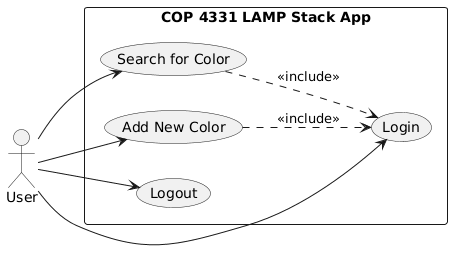

The diagram above was rendered by PlantUML. Its source (embedded in the PNG):
@startuml
left to right direction
actor "User" as user

rectangle "COP 4331 LAMP Stack App" {
  usecase "Login" as UC_Login
  usecase "Search for Color" as UC_Search
  usecase "Add New Color" as UC_Add
  usecase "Logout" as UC_Logout
  
  (UC_Search) ..> (UC_Login) : <<include>>
  (UC_Add) ..> (UC_Login) : <<include>>
}

user --> UC_Login
user --> UC_Search
user --> UC_Add
user --> UC_Logout
@enduml